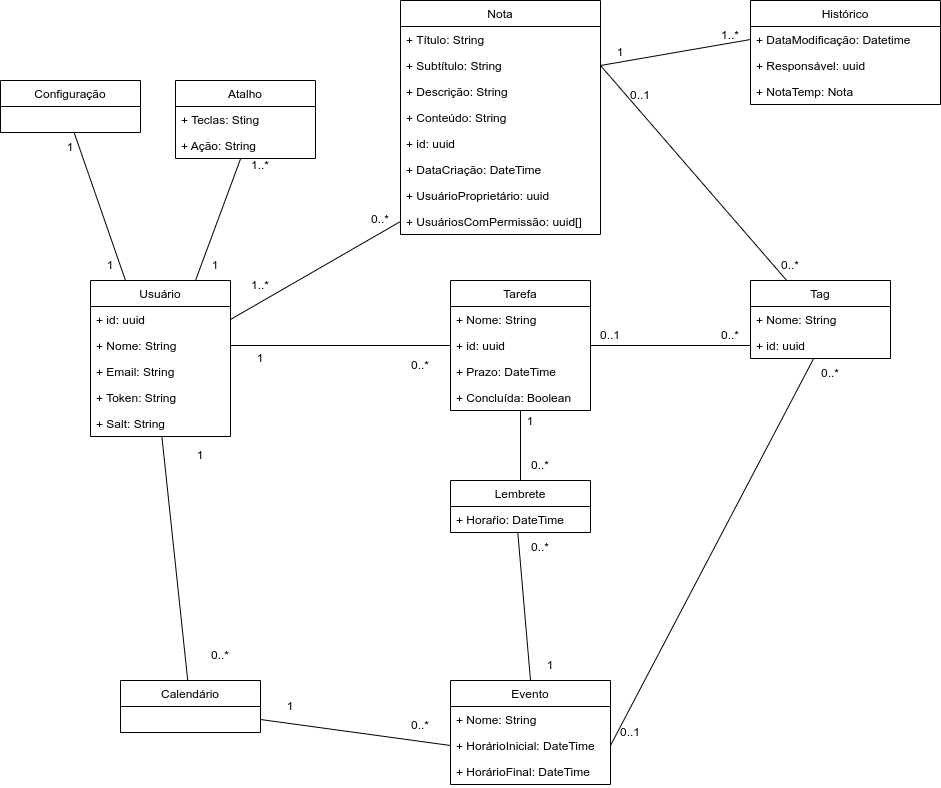

The diagram above was exported from draw.io. Its source (the exported page's mxGraphModel, read from the mxfile embedded in the PNG):
<mxGraphModel dx="1422" dy="873" grid="1" gridSize="10" guides="1" tooltips="1" connect="1" arrows="1" fold="1" page="1" pageScale="1" pageWidth="850" pageHeight="1100" background="none" math="0" shadow="0">
  <root>
    <mxCell id="0" />
    <mxCell id="1" parent="0" />
    <mxCell id="wECbC4v93awH5Fj6TN9--73" style="edgeStyle=none;rounded=0;orthogonalLoop=1;jettySize=auto;html=1;exitX=0.5;exitY=1;exitDx=0;exitDy=0;entryX=0.5;entryY=0;entryDx=0;entryDy=0;endArrow=none;endFill=0;" parent="1" source="wECbC4v93awH5Fj6TN9--5" target="wECbC4v93awH5Fj6TN9--36" edge="1">
      <mxGeometry relative="1" as="geometry" />
    </mxCell>
    <mxCell id="wECbC4v93awH5Fj6TN9--5" value="Tarefa" style="swimlane;fontStyle=0;childLayout=stackLayout;horizontal=1;startSize=26;fillColor=none;horizontalStack=0;resizeParent=1;resizeParentMax=0;resizeLast=0;collapsible=1;marginBottom=0;" parent="1" vertex="1">
      <mxGeometry x="630" y="320" width="140" height="130" as="geometry" />
    </mxCell>
    <mxCell id="wECbC4v93awH5Fj6TN9--6" value="+ Nome: String" style="text;strokeColor=none;fillColor=none;align=left;verticalAlign=top;spacingLeft=4;spacingRight=4;overflow=hidden;rotatable=0;points=[[0,0.5],[1,0.5]];portConstraint=eastwest;" parent="wECbC4v93awH5Fj6TN9--5" vertex="1">
      <mxGeometry y="26" width="140" height="26" as="geometry" />
    </mxCell>
    <mxCell id="wECbC4v93awH5Fj6TN9--7" value="+ id: uuid" style="text;strokeColor=none;fillColor=none;align=left;verticalAlign=top;spacingLeft=4;spacingRight=4;overflow=hidden;rotatable=0;points=[[0,0.5],[1,0.5]];portConstraint=eastwest;" parent="wECbC4v93awH5Fj6TN9--5" vertex="1">
      <mxGeometry y="52" width="140" height="26" as="geometry" />
    </mxCell>
    <mxCell id="wECbC4v93awH5Fj6TN9--89" value="+ Prazo: DateTime" style="text;strokeColor=none;fillColor=none;align=left;verticalAlign=top;spacingLeft=4;spacingRight=4;overflow=hidden;rotatable=0;points=[[0,0.5],[1,0.5]];portConstraint=eastwest;" parent="wECbC4v93awH5Fj6TN9--5" vertex="1">
      <mxGeometry y="78" width="140" height="26" as="geometry" />
    </mxCell>
    <mxCell id="wECbC4v93awH5Fj6TN9--8" value="+ Concluída: Boolean" style="text;strokeColor=none;fillColor=none;align=left;verticalAlign=top;spacingLeft=4;spacingRight=4;overflow=hidden;rotatable=0;points=[[0,0.5],[1,0.5]];portConstraint=eastwest;" parent="wECbC4v93awH5Fj6TN9--5" vertex="1">
      <mxGeometry y="104" width="140" height="26" as="geometry" />
    </mxCell>
    <mxCell id="wECbC4v93awH5Fj6TN9--69" style="edgeStyle=none;rounded=0;orthogonalLoop=1;jettySize=auto;html=1;exitX=1;exitY=0.5;exitDx=0;exitDy=0;endArrow=none;endFill=0;" parent="1" source="wECbC4v93awH5Fj6TN9--87" target="wECbC4v93awH5Fj6TN9--31" edge="1">
      <mxGeometry relative="1" as="geometry">
        <mxPoint x="770" y="785.0000000000002" as="sourcePoint" />
        <mxPoint x="992.0053475935827" y="424" as="targetPoint" />
      </mxGeometry>
    </mxCell>
    <mxCell id="wECbC4v93awH5Fj6TN9--72" style="edgeStyle=none;rounded=0;orthogonalLoop=1;jettySize=auto;html=1;exitX=0.5;exitY=0;exitDx=0;exitDy=0;endArrow=none;endFill=0;entryX=0.481;entryY=1.023;entryDx=0;entryDy=0;entryPerimeter=0;" parent="1" source="wECbC4v93awH5Fj6TN9--9" target="wECbC4v93awH5Fj6TN9--37" edge="1">
      <mxGeometry relative="1" as="geometry">
        <mxPoint x="700" y="624.0000000000002" as="targetPoint" />
      </mxGeometry>
    </mxCell>
    <mxCell id="wECbC4v93awH5Fj6TN9--9" value="Evento" style="swimlane;fontStyle=0;childLayout=stackLayout;horizontal=1;startSize=26;fillColor=none;horizontalStack=0;resizeParent=1;resizeParentMax=0;resizeLast=0;collapsible=1;marginBottom=0;" parent="1" vertex="1">
      <mxGeometry x="630" y="720" width="160" height="104" as="geometry" />
    </mxCell>
    <mxCell id="wECbC4v93awH5Fj6TN9--10" value="+ Nome: String" style="text;strokeColor=none;fillColor=none;align=left;verticalAlign=top;spacingLeft=4;spacingRight=4;overflow=hidden;rotatable=0;points=[[0,0.5],[1,0.5]];portConstraint=eastwest;" parent="wECbC4v93awH5Fj6TN9--9" vertex="1">
      <mxGeometry y="26" width="160" height="26" as="geometry" />
    </mxCell>
    <mxCell id="wECbC4v93awH5Fj6TN9--87" value="+ HorárioInicial: DateTime" style="text;strokeColor=none;fillColor=none;align=left;verticalAlign=top;spacingLeft=4;spacingRight=4;overflow=hidden;rotatable=0;points=[[0,0.5],[1,0.5]];portConstraint=eastwest;" parent="wECbC4v93awH5Fj6TN9--9" vertex="1">
      <mxGeometry y="52" width="160" height="26" as="geometry" />
    </mxCell>
    <mxCell id="wECbC4v93awH5Fj6TN9--88" value="+ HorárioFinal: DateTime" style="text;strokeColor=none;fillColor=none;align=left;verticalAlign=top;spacingLeft=4;spacingRight=4;overflow=hidden;rotatable=0;points=[[0,0.5],[1,0.5]];portConstraint=eastwest;" parent="wECbC4v93awH5Fj6TN9--9" vertex="1">
      <mxGeometry y="78" width="160" height="26" as="geometry" />
    </mxCell>
    <mxCell id="wECbC4v93awH5Fj6TN9--13" value="Calendário" style="swimlane;fontStyle=0;childLayout=stackLayout;horizontal=1;startSize=26;fillColor=none;horizontalStack=0;resizeParent=1;resizeParentMax=0;resizeLast=0;collapsible=1;marginBottom=0;" parent="1" vertex="1">
      <mxGeometry x="300" y="720" width="140" height="52" as="geometry">
        <mxRectangle x="450" y="350" width="90" height="26" as="alternateBounds" />
      </mxGeometry>
    </mxCell>
    <mxCell id="wECbC4v93awH5Fj6TN9--55" style="rounded=0;orthogonalLoop=1;jettySize=auto;html=1;exitX=0.75;exitY=0;exitDx=0;exitDy=0;endArrow=none;endFill=0;" parent="1" source="wECbC4v93awH5Fj6TN9--17" edge="1" target="4oGkqMT1ZrbCWBrrTiiw-28">
      <mxGeometry relative="1" as="geometry">
        <mxPoint x="424.29999999999995" y="172.41600000000005" as="targetPoint" />
      </mxGeometry>
    </mxCell>
    <mxCell id="wECbC4v93awH5Fj6TN9--56" style="rounded=0;orthogonalLoop=1;jettySize=auto;html=1;exitX=0.25;exitY=0;exitDx=0;exitDy=0;entryX=0.526;entryY=1.005;entryDx=0;entryDy=0;entryPerimeter=0;endArrow=none;endFill=0;" parent="1" source="wECbC4v93awH5Fj6TN9--17" edge="1">
      <mxGeometry relative="1" as="geometry">
        <mxPoint x="253.64" y="172.13" as="targetPoint" />
      </mxGeometry>
    </mxCell>
    <mxCell id="wECbC4v93awH5Fj6TN9--17" value="Usuário" style="swimlane;fontStyle=0;childLayout=stackLayout;horizontal=1;startSize=26;fillColor=none;horizontalStack=0;resizeParent=1;resizeParentMax=0;resizeLast=0;collapsible=1;marginBottom=0;" parent="1" vertex="1">
      <mxGeometry x="270" y="320" width="140" height="156" as="geometry" />
    </mxCell>
    <mxCell id="wECbC4v93awH5Fj6TN9--18" value="+ id: uuid" style="text;strokeColor=none;fillColor=none;align=left;verticalAlign=top;spacingLeft=4;spacingRight=4;overflow=hidden;rotatable=0;points=[[0,0.5],[1,0.5]];portConstraint=eastwest;" parent="wECbC4v93awH5Fj6TN9--17" vertex="1">
      <mxGeometry y="26" width="140" height="26" as="geometry" />
    </mxCell>
    <mxCell id="wECbC4v93awH5Fj6TN9--19" value="+ Nome: String" style="text;strokeColor=none;fillColor=none;align=left;verticalAlign=top;spacingLeft=4;spacingRight=4;overflow=hidden;rotatable=0;points=[[0,0.5],[1,0.5]];portConstraint=eastwest;" parent="wECbC4v93awH5Fj6TN9--17" vertex="1">
      <mxGeometry y="52" width="140" height="26" as="geometry" />
    </mxCell>
    <mxCell id="wECbC4v93awH5Fj6TN9--57" value="+ Email: String" style="text;strokeColor=none;fillColor=none;align=left;verticalAlign=top;spacingLeft=4;spacingRight=4;overflow=hidden;rotatable=0;points=[[0,0.5],[1,0.5]];portConstraint=eastwest;" parent="wECbC4v93awH5Fj6TN9--17" vertex="1">
      <mxGeometry y="78" width="140" height="26" as="geometry" />
    </mxCell>
    <mxCell id="wECbC4v93awH5Fj6TN9--58" value="+ Token: String" style="text;strokeColor=none;fillColor=none;align=left;verticalAlign=top;spacingLeft=4;spacingRight=4;overflow=hidden;rotatable=0;points=[[0,0.5],[1,0.5]];portConstraint=eastwest;" parent="wECbC4v93awH5Fj6TN9--17" vertex="1">
      <mxGeometry y="104" width="140" height="26" as="geometry" />
    </mxCell>
    <mxCell id="wECbC4v93awH5Fj6TN9--91" value="+ Salt: String" style="text;strokeColor=none;fillColor=none;align=left;verticalAlign=top;spacingLeft=4;spacingRight=4;overflow=hidden;rotatable=0;points=[[0,0.5],[1,0.5]];portConstraint=eastwest;" parent="wECbC4v93awH5Fj6TN9--17" vertex="1">
      <mxGeometry y="130" width="140" height="26" as="geometry" />
    </mxCell>
    <mxCell id="wECbC4v93awH5Fj6TN9--21" value="Nota" style="swimlane;fontStyle=0;childLayout=stackLayout;horizontal=1;startSize=26;fillColor=none;horizontalStack=0;resizeParent=1;resizeParentMax=0;resizeLast=0;collapsible=1;marginBottom=0;" parent="1" vertex="1">
      <mxGeometry x="580" y="40" width="200" height="234" as="geometry" />
    </mxCell>
    <mxCell id="wECbC4v93awH5Fj6TN9--22" value="+ Título: String" style="text;strokeColor=none;fillColor=none;align=left;verticalAlign=top;spacingLeft=4;spacingRight=4;overflow=hidden;rotatable=0;points=[[0,0.5],[1,0.5]];portConstraint=eastwest;" parent="wECbC4v93awH5Fj6TN9--21" vertex="1">
      <mxGeometry y="26" width="200" height="26" as="geometry" />
    </mxCell>
    <mxCell id="wECbC4v93awH5Fj6TN9--23" value="+ Subtítulo: String" style="text;strokeColor=none;fillColor=none;align=left;verticalAlign=top;spacingLeft=4;spacingRight=4;overflow=hidden;rotatable=0;points=[[0,0.5],[1,0.5]];portConstraint=eastwest;" parent="wECbC4v93awH5Fj6TN9--21" vertex="1">
      <mxGeometry y="52" width="200" height="26" as="geometry" />
    </mxCell>
    <mxCell id="wECbC4v93awH5Fj6TN9--24" value="+ Descrição: String" style="text;strokeColor=none;fillColor=none;align=left;verticalAlign=top;spacingLeft=4;spacingRight=4;overflow=hidden;rotatable=0;points=[[0,0.5],[1,0.5]];portConstraint=eastwest;" parent="wECbC4v93awH5Fj6TN9--21" vertex="1">
      <mxGeometry y="78" width="200" height="26" as="geometry" />
    </mxCell>
    <mxCell id="wECbC4v93awH5Fj6TN9--83" value="+ Conteúdo: String" style="text;strokeColor=none;fillColor=none;align=left;verticalAlign=top;spacingLeft=4;spacingRight=4;overflow=hidden;rotatable=0;points=[[0,0.5],[1,0.5]];portConstraint=eastwest;" parent="wECbC4v93awH5Fj6TN9--21" vertex="1">
      <mxGeometry y="104" width="200" height="26" as="geometry" />
    </mxCell>
    <mxCell id="wECbC4v93awH5Fj6TN9--85" value="+ id: uuid" style="text;strokeColor=none;fillColor=none;align=left;verticalAlign=top;spacingLeft=4;spacingRight=4;overflow=hidden;rotatable=0;points=[[0,0.5],[1,0.5]];portConstraint=eastwest;" parent="wECbC4v93awH5Fj6TN9--21" vertex="1">
      <mxGeometry y="130" width="200" height="26" as="geometry" />
    </mxCell>
    <mxCell id="wECbC4v93awH5Fj6TN9--74" value="+ DataCriação: DateTime" style="text;strokeColor=none;fillColor=none;align=left;verticalAlign=top;spacingLeft=4;spacingRight=4;overflow=hidden;rotatable=0;points=[[0,0.5],[1,0.5]];portConstraint=eastwest;" parent="wECbC4v93awH5Fj6TN9--21" vertex="1">
      <mxGeometry y="156" width="200" height="26" as="geometry" />
    </mxCell>
    <mxCell id="wECbC4v93awH5Fj6TN9--86" value="+ UsuárioProprietário: uuid" style="text;strokeColor=none;fillColor=none;align=left;verticalAlign=top;spacingLeft=4;spacingRight=4;overflow=hidden;rotatable=0;points=[[0,0.5],[1,0.5]];portConstraint=eastwest;" parent="wECbC4v93awH5Fj6TN9--21" vertex="1">
      <mxGeometry y="182" width="200" height="26" as="geometry" />
    </mxCell>
    <mxCell id="wECbC4v93awH5Fj6TN9--84" value="+ UsuáriosComPermissão: uuid[]" style="text;strokeColor=none;fillColor=none;align=left;verticalAlign=top;spacingLeft=4;spacingRight=4;overflow=hidden;rotatable=0;points=[[0,0.5],[1,0.5]];portConstraint=eastwest;" parent="wECbC4v93awH5Fj6TN9--21" vertex="1">
      <mxGeometry y="208" width="200" height="26" as="geometry" />
    </mxCell>
    <mxCell id="wECbC4v93awH5Fj6TN9--29" value="Tag" style="swimlane;fontStyle=0;childLayout=stackLayout;horizontal=1;startSize=26;fillColor=none;horizontalStack=0;resizeParent=1;resizeParentMax=0;resizeLast=0;collapsible=1;marginBottom=0;" parent="1" vertex="1">
      <mxGeometry x="930" y="320" width="140" height="78" as="geometry" />
    </mxCell>
    <mxCell id="wECbC4v93awH5Fj6TN9--30" value="+ Nome: String" style="text;strokeColor=none;fillColor=none;align=left;verticalAlign=top;spacingLeft=4;spacingRight=4;overflow=hidden;rotatable=0;points=[[0,0.5],[1,0.5]];portConstraint=eastwest;" parent="wECbC4v93awH5Fj6TN9--29" vertex="1">
      <mxGeometry y="26" width="140" height="26" as="geometry" />
    </mxCell>
    <mxCell id="wECbC4v93awH5Fj6TN9--31" value="+ id: uuid" style="text;strokeColor=none;fillColor=none;align=left;verticalAlign=top;spacingLeft=4;spacingRight=4;overflow=hidden;rotatable=0;points=[[0,0.5],[1,0.5]];portConstraint=eastwest;" parent="wECbC4v93awH5Fj6TN9--29" vertex="1">
      <mxGeometry y="52" width="140" height="26" as="geometry" />
    </mxCell>
    <mxCell id="wECbC4v93awH5Fj6TN9--36" value="Lembrete" style="swimlane;fontStyle=0;childLayout=stackLayout;horizontal=1;startSize=26;fillColor=none;horizontalStack=0;resizeParent=1;resizeParentMax=0;resizeLast=0;collapsible=1;marginBottom=0;" parent="1" vertex="1">
      <mxGeometry x="630" y="520" width="140" height="52" as="geometry" />
    </mxCell>
    <mxCell id="wECbC4v93awH5Fj6TN9--37" value="+ Horaŕio: DateTime" style="text;strokeColor=none;fillColor=none;align=left;verticalAlign=top;spacingLeft=4;spacingRight=4;overflow=hidden;rotatable=0;points=[[0,0.5],[1,0.5]];portConstraint=eastwest;" parent="wECbC4v93awH5Fj6TN9--36" vertex="1">
      <mxGeometry y="26" width="140" height="26" as="geometry" />
    </mxCell>
    <mxCell id="wECbC4v93awH5Fj6TN9--42" value="Histórico" style="swimlane;fontStyle=0;childLayout=stackLayout;horizontal=1;startSize=26;fillColor=none;horizontalStack=0;resizeParent=1;resizeParentMax=0;resizeLast=0;collapsible=1;marginBottom=0;" parent="1" vertex="1">
      <mxGeometry x="930" y="40" width="190" height="104" as="geometry" />
    </mxCell>
    <mxCell id="wECbC4v93awH5Fj6TN9--43" value="+ DataModificação: Datetime" style="text;strokeColor=none;fillColor=none;align=left;verticalAlign=top;spacingLeft=4;spacingRight=4;overflow=hidden;rotatable=0;points=[[0,0.5],[1,0.5]];portConstraint=eastwest;" parent="wECbC4v93awH5Fj6TN9--42" vertex="1">
      <mxGeometry y="26" width="190" height="26" as="geometry" />
    </mxCell>
    <mxCell id="wECbC4v93awH5Fj6TN9--44" value="+ Responsável: uuid" style="text;strokeColor=none;fillColor=none;align=left;verticalAlign=top;spacingLeft=4;spacingRight=4;overflow=hidden;rotatable=0;points=[[0,0.5],[1,0.5]];portConstraint=eastwest;" parent="wECbC4v93awH5Fj6TN9--42" vertex="1">
      <mxGeometry y="52" width="190" height="26" as="geometry" />
    </mxCell>
    <mxCell id="wECbC4v93awH5Fj6TN9--45" value="+ NotaTemp: Nota" style="text;strokeColor=none;fillColor=none;align=left;verticalAlign=top;spacingLeft=4;spacingRight=4;overflow=hidden;rotatable=0;points=[[0,0.5],[1,0.5]];portConstraint=eastwest;" parent="wECbC4v93awH5Fj6TN9--42" vertex="1">
      <mxGeometry y="78" width="190" height="26" as="geometry" />
    </mxCell>
    <mxCell id="wECbC4v93awH5Fj6TN9--47" value="Configuração" style="swimlane;fontStyle=0;childLayout=stackLayout;horizontal=1;startSize=26;fillColor=none;horizontalStack=0;resizeParent=1;resizeParentMax=0;resizeLast=0;collapsible=1;marginBottom=0;" parent="1" vertex="1">
      <mxGeometry x="180" y="120" width="140" height="52" as="geometry" />
    </mxCell>
    <mxCell id="wECbC4v93awH5Fj6TN9--51" value="Atalho" style="swimlane;fontStyle=0;childLayout=stackLayout;horizontal=1;startSize=26;fillColor=none;horizontalStack=0;resizeParent=1;resizeParentMax=0;resizeLast=0;collapsible=1;marginBottom=0;" parent="1" vertex="1">
      <mxGeometry x="355" y="120" width="140" height="78" as="geometry" />
    </mxCell>
    <mxCell id="4oGkqMT1ZrbCWBrrTiiw-27" value="+ Teclas: Sting" style="text;strokeColor=none;fillColor=none;align=left;verticalAlign=top;spacingLeft=4;spacingRight=4;overflow=hidden;rotatable=0;points=[[0,0.5],[1,0.5]];portConstraint=eastwest;" vertex="1" parent="wECbC4v93awH5Fj6TN9--51">
      <mxGeometry y="26" width="140" height="26" as="geometry" />
    </mxCell>
    <mxCell id="4oGkqMT1ZrbCWBrrTiiw-28" value="+ Ação: String" style="text;strokeColor=none;fillColor=none;align=left;verticalAlign=top;spacingLeft=4;spacingRight=4;overflow=hidden;rotatable=0;points=[[0,0.5],[1,0.5]];portConstraint=eastwest;" vertex="1" parent="wECbC4v93awH5Fj6TN9--51">
      <mxGeometry y="52" width="140" height="26" as="geometry" />
    </mxCell>
    <mxCell id="wECbC4v93awH5Fj6TN9--63" style="edgeStyle=none;rounded=0;orthogonalLoop=1;jettySize=auto;html=1;exitX=1;exitY=0.5;exitDx=0;exitDy=0;endArrow=none;endFill=0;entryX=0;entryY=0.5;entryDx=0;entryDy=0;" parent="1" source="wECbC4v93awH5Fj6TN9--18" target="wECbC4v93awH5Fj6TN9--84" edge="1">
      <mxGeometry relative="1" as="geometry" />
    </mxCell>
    <mxCell id="wECbC4v93awH5Fj6TN9--64" style="edgeStyle=none;rounded=0;orthogonalLoop=1;jettySize=auto;html=1;exitX=1;exitY=0.5;exitDx=0;exitDy=0;endArrow=none;endFill=0;" parent="1" source="wECbC4v93awH5Fj6TN9--19" target="wECbC4v93awH5Fj6TN9--7" edge="1">
      <mxGeometry relative="1" as="geometry" />
    </mxCell>
    <mxCell id="wECbC4v93awH5Fj6TN9--65" style="edgeStyle=none;rounded=0;orthogonalLoop=1;jettySize=auto;html=1;endArrow=none;endFill=0;startArrow=none;startFill=0;" parent="1" source="wECbC4v93awH5Fj6TN9--91" target="wECbC4v93awH5Fj6TN9--13" edge="1">
      <mxGeometry relative="1" as="geometry" />
    </mxCell>
    <mxCell id="wECbC4v93awH5Fj6TN9--66" style="edgeStyle=none;rounded=0;orthogonalLoop=1;jettySize=auto;html=1;exitX=1;exitY=0.5;exitDx=0;exitDy=0;endArrow=none;endFill=0;" parent="1" edge="1">
      <mxGeometry relative="1" as="geometry">
        <mxPoint x="440" y="758.9999999999998" as="sourcePoint" />
        <mxPoint x="630" y="785.0000000000002" as="targetPoint" />
      </mxGeometry>
    </mxCell>
    <mxCell id="wECbC4v93awH5Fj6TN9--67" style="edgeStyle=none;rounded=0;orthogonalLoop=1;jettySize=auto;html=1;exitX=1;exitY=0.5;exitDx=0;exitDy=0;endArrow=none;endFill=0;" parent="1" source="wECbC4v93awH5Fj6TN9--7" target="wECbC4v93awH5Fj6TN9--31" edge="1">
      <mxGeometry relative="1" as="geometry" />
    </mxCell>
    <mxCell id="wECbC4v93awH5Fj6TN9--68" style="edgeStyle=none;rounded=0;orthogonalLoop=1;jettySize=auto;html=1;exitX=1;exitY=0.5;exitDx=0;exitDy=0;endArrow=none;endFill=0;" parent="1" source="wECbC4v93awH5Fj6TN9--23" target="wECbC4v93awH5Fj6TN9--29" edge="1">
      <mxGeometry relative="1" as="geometry" />
    </mxCell>
    <mxCell id="wECbC4v93awH5Fj6TN9--71" style="edgeStyle=none;rounded=0;orthogonalLoop=1;jettySize=auto;html=1;exitX=1;exitY=0.5;exitDx=0;exitDy=0;endArrow=none;endFill=0;entryX=0;entryY=0.5;entryDx=0;entryDy=0;" parent="1" source="wECbC4v93awH5Fj6TN9--23" target="wECbC4v93awH5Fj6TN9--43" edge="1">
      <mxGeometry relative="1" as="geometry" />
    </mxCell>
    <mxCell id="4oGkqMT1ZrbCWBrrTiiw-2" value="1" style="text;html=1;strokeColor=none;fillColor=none;align=center;verticalAlign=middle;whiteSpace=wrap;rounded=0;" vertex="1" parent="1">
      <mxGeometry x="410" y="383" width="60" height="30" as="geometry" />
    </mxCell>
    <mxCell id="4oGkqMT1ZrbCWBrrTiiw-3" value="0..*" style="text;html=1;strokeColor=none;fillColor=none;align=center;verticalAlign=middle;whiteSpace=wrap;rounded=0;" vertex="1" parent="1">
      <mxGeometry x="570" y="390" width="60" height="30" as="geometry" />
    </mxCell>
    <mxCell id="4oGkqMT1ZrbCWBrrTiiw-4" value="0..*" style="text;html=1;strokeColor=none;fillColor=none;align=center;verticalAlign=middle;whiteSpace=wrap;rounded=0;" vertex="1" parent="1">
      <mxGeometry x="370" y="680" width="60" height="30" as="geometry" />
    </mxCell>
    <mxCell id="4oGkqMT1ZrbCWBrrTiiw-5" value="1" style="text;html=1;strokeColor=none;fillColor=none;align=center;verticalAlign=middle;whiteSpace=wrap;rounded=0;" vertex="1" parent="1">
      <mxGeometry x="350" y="480" width="60" height="30" as="geometry" />
    </mxCell>
    <mxCell id="4oGkqMT1ZrbCWBrrTiiw-6" value="1" style="text;html=1;strokeColor=none;fillColor=none;align=center;verticalAlign=middle;whiteSpace=wrap;rounded=0;" vertex="1" parent="1">
      <mxGeometry x="440" y="731" width="60" height="30" as="geometry" />
    </mxCell>
    <mxCell id="4oGkqMT1ZrbCWBrrTiiw-7" value="0..*" style="text;html=1;strokeColor=none;fillColor=none;align=center;verticalAlign=middle;whiteSpace=wrap;rounded=0;" vertex="1" parent="1">
      <mxGeometry x="570" y="750" width="60" height="30" as="geometry" />
    </mxCell>
    <mxCell id="4oGkqMT1ZrbCWBrrTiiw-8" value="1" style="text;html=1;strokeColor=none;fillColor=none;align=center;verticalAlign=middle;whiteSpace=wrap;rounded=0;" vertex="1" parent="1">
      <mxGeometry x="700" y="690" width="60" height="30" as="geometry" />
    </mxCell>
    <mxCell id="4oGkqMT1ZrbCWBrrTiiw-9" value="0..*" style="text;html=1;strokeColor=none;fillColor=none;align=center;verticalAlign=middle;whiteSpace=wrap;rounded=0;" vertex="1" parent="1">
      <mxGeometry x="690" y="572" width="60" height="30" as="geometry" />
    </mxCell>
    <mxCell id="4oGkqMT1ZrbCWBrrTiiw-10" value="0..1" style="text;html=1;strokeColor=none;fillColor=none;align=center;verticalAlign=middle;whiteSpace=wrap;rounded=0;" vertex="1" parent="1">
      <mxGeometry x="780" y="757" width="60" height="30" as="geometry" />
    </mxCell>
    <mxCell id="4oGkqMT1ZrbCWBrrTiiw-11" value="0..*" style="text;html=1;strokeColor=none;fillColor=none;align=center;verticalAlign=middle;whiteSpace=wrap;rounded=0;" vertex="1" parent="1">
      <mxGeometry x="980" y="398" width="60" height="30" as="geometry" />
    </mxCell>
    <mxCell id="4oGkqMT1ZrbCWBrrTiiw-12" value="0..1" style="text;html=1;strokeColor=none;fillColor=none;align=center;verticalAlign=middle;whiteSpace=wrap;rounded=0;" vertex="1" parent="1">
      <mxGeometry x="760" y="360" width="60" height="30" as="geometry" />
    </mxCell>
    <mxCell id="4oGkqMT1ZrbCWBrrTiiw-14" value="0..*" style="text;html=1;strokeColor=none;fillColor=none;align=center;verticalAlign=middle;whiteSpace=wrap;rounded=0;" vertex="1" parent="1">
      <mxGeometry x="880" y="360" width="60" height="30" as="geometry" />
    </mxCell>
    <mxCell id="4oGkqMT1ZrbCWBrrTiiw-15" value="1..*" style="text;html=1;strokeColor=none;fillColor=none;align=center;verticalAlign=middle;whiteSpace=wrap;rounded=0;" vertex="1" parent="1">
      <mxGeometry x="410" y="310" width="60" height="30" as="geometry" />
    </mxCell>
    <mxCell id="4oGkqMT1ZrbCWBrrTiiw-16" value="0..*" style="text;html=1;strokeColor=none;fillColor=none;align=center;verticalAlign=middle;whiteSpace=wrap;rounded=0;" vertex="1" parent="1">
      <mxGeometry x="530" y="244" width="60" height="30" as="geometry" />
    </mxCell>
    <mxCell id="4oGkqMT1ZrbCWBrrTiiw-17" value="1" style="text;html=1;strokeColor=none;fillColor=none;align=center;verticalAlign=middle;whiteSpace=wrap;rounded=0;" vertex="1" parent="1">
      <mxGeometry x="770" y="77" width="60" height="30" as="geometry" />
    </mxCell>
    <mxCell id="4oGkqMT1ZrbCWBrrTiiw-18" value="1..*" style="text;html=1;strokeColor=none;fillColor=none;align=center;verticalAlign=middle;whiteSpace=wrap;rounded=0;" vertex="1" parent="1">
      <mxGeometry x="880" y="60" width="60" height="30" as="geometry" />
    </mxCell>
    <mxCell id="4oGkqMT1ZrbCWBrrTiiw-19" value="0..1" style="text;html=1;strokeColor=none;fillColor=none;align=center;verticalAlign=middle;whiteSpace=wrap;rounded=0;" vertex="1" parent="1">
      <mxGeometry x="790" y="120" width="60" height="30" as="geometry" />
    </mxCell>
    <mxCell id="4oGkqMT1ZrbCWBrrTiiw-20" value="0..*" style="text;html=1;strokeColor=none;fillColor=none;align=center;verticalAlign=middle;whiteSpace=wrap;rounded=0;" vertex="1" parent="1">
      <mxGeometry x="940" y="290" width="60" height="30" as="geometry" />
    </mxCell>
    <mxCell id="4oGkqMT1ZrbCWBrrTiiw-21" value="1" style="text;html=1;strokeColor=none;fillColor=none;align=center;verticalAlign=middle;whiteSpace=wrap;rounded=0;" vertex="1" parent="1">
      <mxGeometry x="260" y="290" width="60" height="30" as="geometry" />
    </mxCell>
    <mxCell id="4oGkqMT1ZrbCWBrrTiiw-22" value="1" style="text;html=1;strokeColor=none;fillColor=none;align=center;verticalAlign=middle;whiteSpace=wrap;rounded=0;" vertex="1" parent="1">
      <mxGeometry x="365" y="290" width="60" height="30" as="geometry" />
    </mxCell>
    <mxCell id="4oGkqMT1ZrbCWBrrTiiw-23" value="1" style="text;html=1;strokeColor=none;fillColor=none;align=center;verticalAlign=middle;whiteSpace=wrap;rounded=0;" vertex="1" parent="1">
      <mxGeometry x="220" y="172" width="60" height="30" as="geometry" />
    </mxCell>
    <mxCell id="4oGkqMT1ZrbCWBrrTiiw-24" value="1..*" style="text;html=1;strokeColor=none;fillColor=none;align=center;verticalAlign=middle;whiteSpace=wrap;rounded=0;" vertex="1" parent="1">
      <mxGeometry x="410" y="190" width="60" height="30" as="geometry" />
    </mxCell>
    <mxCell id="4oGkqMT1ZrbCWBrrTiiw-25" value="0..*" style="text;html=1;strokeColor=none;fillColor=none;align=center;verticalAlign=middle;whiteSpace=wrap;rounded=0;" vertex="1" parent="1">
      <mxGeometry x="690" y="490" width="60" height="30" as="geometry" />
    </mxCell>
    <mxCell id="4oGkqMT1ZrbCWBrrTiiw-26" value="1" style="text;html=1;strokeColor=none;fillColor=none;align=center;verticalAlign=middle;whiteSpace=wrap;rounded=0;" vertex="1" parent="1">
      <mxGeometry x="680" y="446" width="60" height="30" as="geometry" />
    </mxCell>
  </root>
</mxGraphModel>